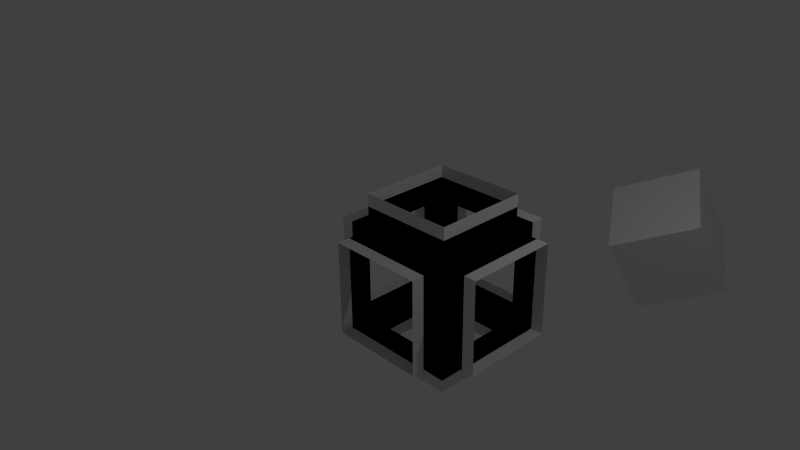 # Source: live_update_animation.blend  (saved by Blender 2.74.0; exported with 4.5.12 LTS)
import bpy
from mathutils import Matrix  # noqa: F401  (used for matrix-valued properties, if any)

bpy.ops.wm.read_factory_settings(use_empty=True)
scene = bpy.context.scene
scene.name = 'Scene'

# ---- collections
col_collection_1 = bpy.data.collections.new('Collection 1'); scene.collection.children.link(col_collection_1)

# ---- materials (node trees are filled in below, after node groups)
mat_material = bpy.data.materials.new('Material')
mat_material.alpha_threshold = 0.0
mat_material.use_transparent_shadow = False
mat_material.roughness = 0.5
mat_material.line_color = (0.0, 0.0, 0.0, 1.0)

# ---- material node trees

# ---- world
world_world = bpy.data.worlds.new('World'); scene.world = world_world
world_world.color = (0.05088, 0.05088, 0.05088)
world_world.use_sun_shadow = False
world_world.sun_shadow_jitter_overblur = 0.0
world_world.cycles.sampling_method = 'MANUAL'
world_world.cycles.sample_map_resolution = 256

# ---- cameras
cam_camera = bpy.data.cameras.new('Camera')
cam_camera.clip_end = 100.0
cam_camera.lens = 35.0
cam_camera.sensor_width = 32.0
cam_camera.sensor_height = 18.0
cam_camera.ortho_scale = 7.314
cam_camera.dof.focus_distance = 0.0
cam_camera.dof.aperture_fstop = 128.0

# ---- lights
light_lamp = bpy.data.lights.new('Lamp', 'POINT')
light_lamp.transmission_factor = 0.0
light_lamp.cutoff_distance = 30.0
light_lamp.energy = 100.0
light_lamp.shadow_buffer_clip_start = 1.001
light_lamp.shadow_soft_size = 0.1
light_lamp.shadow_maximum_resolution = 0.006
light_lamp.use_absolute_resolution = True
light_lamp.cycles.use_multiple_importance_sampling = False

# ---- meshes
me_rho_0 = bpy.data.meshes.new('Rho_0')
me_rho_0.from_pydata([(1.0, 1.0, -1.0), (1.0, -1.0, -1.0), (-1.0, -1.0, -1.0), (-1.0, 1.0, -1.0), (1.0, 1.0, 1.0), (1.0, -1.0, 1.0), (-1.0, -1.0, 1.0), (-1.0, 1.0, 1.0), (1.0, 1.0, -1.769), (1.0, -1.0, -1.769), (-1.0, -1.0, -1.769), (-1.0, 1.0, -1.769), (1.0, 1.0, 1.769), (-1.0, 1.0, 1.769), (-1.0, -1.0, 1.769), (1.0, -1.0, 1.769), (1.769, 1.0, -1.0), (1.769, 1.0, 1.0), (1.769, -1.0, 1.0), (1.769, -1.0, -1.0), (1.0, -1.769, -1.0), (1.0, -1.769, 1.0), (-1.0, -1.769, 1.0), (-1.0, -1.769, -1.0), (-1.769, -1.0, -1.0), (-1.769, -1.0, 1.0), (-1.769, 1.0, 1.0), (-1.769, 1.0, -1.0), (1.0, 1.769, 1.0), (1.0, 1.769, -1.0), (-1.0, 1.769, -1.0), (-1.0, 1.769, 1.0)], [], [(1, 9, 8, 0), (2, 10, 9, 1), (3, 11, 10, 2), (0, 8, 11, 3), (7, 13, 12, 4), (6, 14, 13, 7), (5, 15, 14, 6), (4, 12, 15, 5), (4, 17, 16, 0), (5, 18, 17, 4), (1, 19, 18, 5), (0, 16, 19, 1), (5, 21, 20, 1), (6, 22, 21, 5), (2, 23, 22, 6), (1, 20, 23, 2), (6, 25, 24, 2), (7, 26, 25, 6), (3, 27, 26, 7), (2, 24, 27, 3), (0, 29, 28, 4), (3, 30, 29, 0), (7, 31, 30, 3), (4, 28, 31, 7)])
me_rho_0.use_remesh_preserve_volume = False
me_rho_0.use_remesh_preserve_attributes = False
me_rho_0.use_mirror_vertex_groups = False
me_rho_0.update()
me_alpha_0 = bpy.data.meshes.new('Alpha_0')
me_alpha_0.from_pydata([(1.0, 1.0, -1.0), (1.0, -1.0, -1.0), (-1.0, -1.0, -1.0), (-1.0, 1.0, -1.0), (1.0, 1.0, 1.0), (1.0, -1.0, 1.0), (-1.0, -1.0, 1.0), (-1.0, 1.0, 1.0), (1.0, 1.0, -1.5), (1.0, -1.0, -1.5), (-1.0, -1.0, -1.5), (-1.0, 1.0, -1.5), (1.0, 1.0, 1.5), (-1.0, 1.0, 1.5), (-1.0, -1.0, 1.5), (1.0, -1.0, 1.5), (1.5, 1.0, -1.0), (1.5, 1.0, 1.0), (1.5, -1.0, 1.0), (1.5, -1.0, -1.0), (1.0, -1.5, -1.0), (1.0, -1.5, 1.0), (-1.0, -1.5, 1.0), (-1.0, -1.5, -1.0), (-1.5, -1.0, -1.0), (-1.5, -1.0, 1.0), (-1.5, 1.0, 1.0), (-1.5, 1.0, -1.0), (1.0, 1.5, 1.0), (1.0, 1.5, -1.0), (-1.0, 1.5, -1.0), (-1.0, 1.5, 1.0)], [], [(1, 9, 8, 0), (2, 10, 9, 1), (3, 11, 10, 2), (0, 8, 11, 3), (7, 13, 12, 4), (6, 14, 13, 7), (5, 15, 14, 6), (4, 12, 15, 5), (4, 17, 16, 0), (5, 18, 17, 4), (1, 19, 18, 5), (0, 16, 19, 1), (5, 21, 20, 1), (6, 22, 21, 5), (2, 23, 22, 6), (1, 20, 23, 2), (6, 25, 24, 2), (7, 26, 25, 6), (3, 27, 26, 7), (2, 24, 27, 3), (0, 29, 28, 4), (3, 30, 29, 0), (7, 31, 30, 3), (4, 28, 31, 7)])
me_alpha_0.use_remesh_preserve_volume = False
me_alpha_0.use_remesh_preserve_attributes = False
me_alpha_0.use_mirror_vertex_groups = False
me_alpha_0.update()
me_alpha = bpy.data.meshes.new('Alpha')
me_alpha.from_pydata([(1.0, 1.0, -1.0), (1.0, -1.0, -1.0), (-1.0, -1.0, -1.0), (-1.0, 1.0, -1.0), (1.0, 1.0, 1.0), (1.0, -1.0, 1.0), (-1.0, -1.0, 1.0), (-1.0, 1.0, 1.0), (1.0, 1.0, -3.074), (1.0, -1.0, -3.074), (-1.0, -1.0, -3.074), (-1.0, 1.0, -3.074), (1.0, 1.0, 3.074), (-1.0, 1.0, 3.074), (-1.0, -1.0, 3.074), (1.0, -1.0, 3.074), (3.074, 1.0, -1.0), (3.074, 1.0, 1.0), (3.074, -1.0, 1.0), (3.074, -1.0, -1.0), (1.0, -3.074, -1.0), (1.0, -3.074, 1.0), (-1.0, -3.074, 1.0), (-1.0, -3.074, -1.0), (-3.074, -1.0, -1.0), (-3.074, -1.0, 1.0), (-3.074, 1.0, 1.0), (-3.074, 1.0, -1.0), (1.0, 3.074, 1.0), (1.0, 3.074, -1.0), (-1.0, 3.074, -1.0), (-1.0, 3.074, 1.0)], [(0, 0), (0, 0), (0, 0), (0, 0), (0, 0), (0, 0), (0, 0), (0, 0), (0, 0), (0, 0), (0, 0), (0, 0), (0, 0), (0, 0), (0, 0), (0, 0), (0, 0), (0, 0), (0, 0), (0, 0), (0, 0), (0, 0), (0, 0), (0, 0)], [])
me_alpha.use_remesh_preserve_volume = False
me_alpha.use_remesh_preserve_attributes = False
me_alpha.use_mirror_vertex_groups = False
me_alpha.update()
me_cube = bpy.data.meshes.new('Cube')
me_cube.from_pydata([(1.0, 1.0, -1.0), (1.0, -1.0, -1.0), (-1.0, -1.0, -1.0), (-1.0, 1.0, -1.0), (1.0, 1.0, 1.0), (1.0, -1.0, 1.0), (-1.0, -1.0, 1.0), (-1.0, 1.0, 1.0)], [], [(0, 1, 2, 3), (4, 7, 6, 5), (0, 4, 5, 1), (1, 5, 6, 2), (2, 6, 7, 3), (4, 0, 3, 7)])
me_cube.materials.append(mat_material)
me_cube.use_remesh_preserve_volume = False
me_cube.use_remesh_preserve_attributes = False
me_cube.use_mirror_vertex_groups = False
me_cube.update()

# ---- objects
ob_rho_0 = bpy.data.objects.new('Rho_0', me_rho_0)
ob_alpha_0 = bpy.data.objects.new('Alpha_0', me_alpha_0)
ob_alpha = bpy.data.objects.new('Alpha', me_alpha)
ob_cube = bpy.data.objects.new('Cube', me_cube)
ob_lamp = bpy.data.objects.new('Lamp', light_lamp)
ob_camera = bpy.data.objects.new('Camera', cam_camera)

# ---- transforms, parenting, visibility, modifiers, constraints
ob_rho_0.location = (0.0, 0.0, 0.0)
ob_rho_0.hide_viewport = True
ob_rho_0.lineart.crease_threshold = 0.0
ob_alpha_0.location = (0.0, 0.0, 0.0)
ob_alpha_0.lineart.crease_threshold = 0.0
ob_alpha.location = (0.0, 0.0, 0.0)
ob_alpha.lineart.crease_threshold = 0.0
ob_cube.location = (2.072, 4.896, -0.1908)
ob_cube.rotation_euler = (-2.204, 4.211, 7.423)
ob_cube.scale = (0.9423, 0.9423, 0.9423)
ob_cube.lock_rotations_4d = False
ob_cube.empty_display_type = 'ARROWS'
ob_cube.lineart.crease_threshold = 0.0
_m = ob_cube.modifiers.new('Cast', 'CAST')
_m = ob_cube.modifiers.new('Cast.001', 'CAST')
_m = ob_cube.modifiers.new('DataTransfer', 'DATA_TRANSFER')
ob_lamp.location = (4.076, 1.005, 5.904)
ob_lamp.rotation_euler = (0.6503, 0.05522, 1.866)
ob_lamp.lock_rotations_4d = False
ob_lamp.empty_display_type = 'ARROWS'
ob_lamp.color = (0.0, 0.0, 0.0, 0.0)
ob_lamp.lineart.crease_threshold = 0.0
ob_camera.location = (10.41, -10.82, 8.581)
ob_camera.rotation_euler = (1.109, 0.01082, 0.8149)
ob_camera.lock_rotations_4d = False
ob_camera.empty_display_type = 'ARROWS'
ob_camera.color = (0.0, 0.0, 0.0, 0.0)
ob_camera.display_type = 'WIRE'
ob_camera.lineart.crease_threshold = 0.0

# ---- collection membership
col_collection_1.objects.link(ob_rho_0)
col_collection_1.objects.link(ob_alpha_0)
col_collection_1.objects.link(ob_alpha)
col_collection_1.objects.link(ob_cube)
col_collection_1.objects.link(ob_lamp)
col_collection_1.objects.link(ob_camera)

# ---- scene / render settings (as saved in the file)
scene.camera = ob_camera
scene.frame_start = 1; scene.frame_end = 250; scene.frame_set(0)
scene.render.engine = 'BLENDER_EEVEE_NEXT'
scene.render.resolution_percentage = 50
scene.render.dither_intensity = 0.0
scene.cycles.use_denoising = False
scene.cycles.samples = 10
scene.cycles.sampling_pattern = 'TABULATED_SOBOL'
scene.cycles.light_sampling_threshold = 0.0
scene.cycles.use_adaptive_sampling = False
scene.cycles.use_light_tree = False
scene.cycles.blur_glossy = 0.0
scene.cycles.pixel_filter_type = 'GAUSSIAN'
scene.cycles.sample_clamp_indirect = 0.0
scene.view_settings.view_transform = 'Standard'
bpy.context.view_layer.update()
